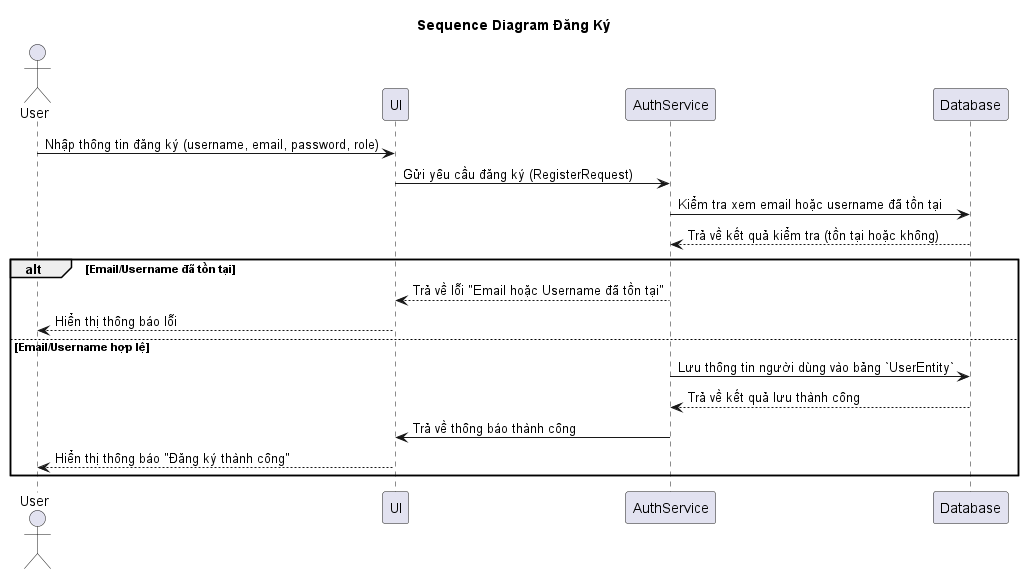

The diagram above was rendered by PlantUML. Its source (embedded in the PNG):
@startuml
title Sequence Diagram Đăng Ký

actor User
participant UI
participant AuthService
participant Database

User -> UI: Nhập thông tin đăng ký (username, email, password, role)
UI -> AuthService: Gửi yêu cầu đăng ký (RegisterRequest)
AuthService -> Database: Kiểm tra xem email hoặc username đã tồn tại
Database --> AuthService: Trả về kết quả kiểm tra (tồn tại hoặc không)

alt Email/Username đã tồn tại
    AuthService --> UI: Trả về lỗi "Email hoặc Username đã tồn tại"
    UI --> User: Hiển thị thông báo lỗi
else Email/Username hợp lệ
    AuthService -> Database: Lưu thông tin người dùng vào bảng `UserEntity`
    Database --> AuthService: Trả về kết quả lưu thành công
    AuthService -> UI: Trả về thông báo thành công
    UI --> User: Hiển thị thông báo "Đăng ký thành công"
end

@enduml